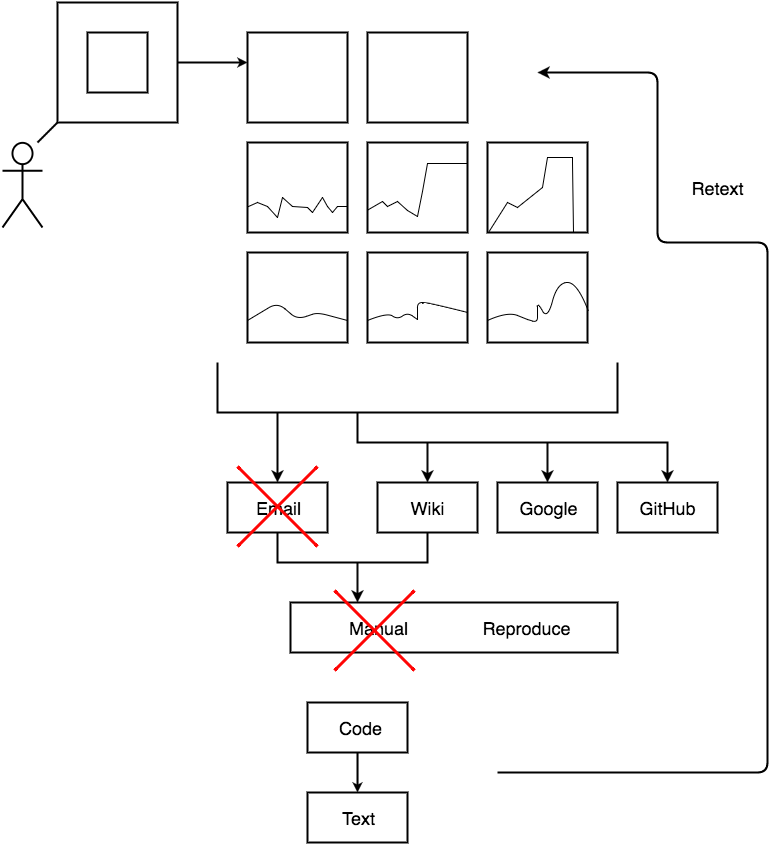

The diagram above was exported from draw.io. Its source (the exported page's mxGraphModel, read from the mxfile embedded in the PNG):
<mxGraphModel dx="790" dy="600" grid="1" gridSize="5" guides="1" tooltips="1" connect="1" arrows="1" fold="1" page="1" pageScale="1" pageWidth="826" pageHeight="1169" background="#ffffff" math="0" shadow="0">
  <root>
    <mxCell id="0" />
    <mxCell id="1" style="" parent="0" />
    <mxCell id="4c523493754d091f-71" style="edgeStyle=none;rounded=0;html=1;exitX=1;exitY=0.5;startSize=4;endSize=4;jettySize=auto;orthogonalLoop=1;strokeColor=#000000;strokeWidth=2;fontSize=18;fontColor=#000000;entryX=0.004;entryY=0.336;entryPerimeter=0;" parent="1" source="4c523493754d091f-1" target="4c523493754d091f-33" edge="1">
      <mxGeometry relative="1" as="geometry">
        <mxPoint x="240" y="160" as="targetPoint" />
      </mxGeometry>
    </mxCell>
    <mxCell id="4c523493754d091f-1" value="" style="whiteSpace=wrap;html=1;strokeColor=#000000;strokeWidth=2;fillColor=#ffffff;fontSize=18;fontColor=#000000;align=left;" parent="1" vertex="1">
      <mxGeometry x="80" y="100" width="120" height="120" as="geometry" />
    </mxCell>
    <mxCell id="4c523493754d091f-32" value="" style="whiteSpace=wrap;html=1;strokeColor=#000000;strokeWidth=2;fillColor=#ffffff;fontSize=18;fontColor=#000000;align=left;" parent="1" vertex="1">
      <mxGeometry x="110" y="130" width="60" height="60" as="geometry" />
    </mxCell>
    <mxCell id="4c523493754d091f-33" value="" style="whiteSpace=wrap;html=1;strokeColor=#000000;strokeWidth=2;fillColor=#ffffff;fontSize=18;fontColor=#000000;align=left;" parent="1" vertex="1">
      <mxGeometry x="270" y="130" width="100" height="90" as="geometry" />
    </mxCell>
    <mxCell id="4c523493754d091f-34" value="" style="whiteSpace=wrap;html=1;strokeColor=#000000;strokeWidth=2;fillColor=#ffffff;fontSize=18;fontColor=#000000;align=left;" parent="1" vertex="1">
      <mxGeometry x="390" y="130" width="100" height="90" as="geometry" />
    </mxCell>
    <mxCell id="4c523493754d091f-35" value="" style="whiteSpace=wrap;html=1;strokeColor=#000000;strokeWidth=2;fillColor=#ffffff;fontSize=18;fontColor=#000000;align=left;" parent="1" vertex="1">
      <mxGeometry x="270" y="240" width="100" height="90" as="geometry" />
    </mxCell>
    <mxCell id="4c523493754d091f-36" value="" style="whiteSpace=wrap;html=1;strokeColor=#000000;strokeWidth=2;fillColor=#ffffff;fontSize=18;fontColor=#000000;align=left;" parent="1" vertex="1">
      <mxGeometry x="390" y="240" width="100" height="90" as="geometry" />
    </mxCell>
    <mxCell id="4c523493754d091f-37" value="" style="whiteSpace=wrap;html=1;strokeColor=#000000;strokeWidth=2;fillColor=#ffffff;fontSize=18;fontColor=#000000;align=left;" parent="1" vertex="1">
      <mxGeometry x="510" y="240" width="100" height="90" as="geometry" />
    </mxCell>
    <mxCell id="4c523493754d091f-38" value="" style="whiteSpace=wrap;html=1;strokeColor=#000000;strokeWidth=2;fillColor=#ffffff;fontSize=18;fontColor=#000000;align=left;" parent="1" vertex="1">
      <mxGeometry x="270" y="350" width="100" height="90" as="geometry" />
    </mxCell>
    <mxCell id="4c523493754d091f-39" value="" style="whiteSpace=wrap;html=1;strokeColor=#000000;strokeWidth=2;fillColor=#ffffff;fontSize=18;fontColor=#000000;align=left;" parent="1" vertex="1">
      <mxGeometry x="390" y="350" width="100" height="90" as="geometry" />
    </mxCell>
    <mxCell id="4c523493754d091f-40" value="" style="whiteSpace=wrap;html=1;strokeColor=#000000;strokeWidth=2;fillColor=#ffffff;fontSize=18;fontColor=#000000;align=left;" parent="1" vertex="1">
      <mxGeometry x="510" y="350" width="100" height="90" as="geometry" />
    </mxCell>
    <mxCell id="4c523493754d091f-41" value="" style="endArrow=none;html=1;strokeColor=#000000;strokeWidth=2;fontSize=18;fontColor=#000000;rounded=0;" parent="1" edge="1">
      <mxGeometry width="50" height="50" relative="1" as="geometry">
        <mxPoint x="240" y="460" as="sourcePoint" />
        <mxPoint x="640" y="460" as="targetPoint" />
        <Array as="points">
          <mxPoint x="240" y="510" />
          <mxPoint x="640" y="510" />
        </Array>
      </mxGeometry>
    </mxCell>
    <mxCell id="4c523493754d091f-42" value="" style="whiteSpace=wrap;html=1;strokeColor=#000000;strokeWidth=2;fillColor=#ffffff;fontSize=18;fontColor=#000000;align=left;" parent="1" vertex="1">
      <mxGeometry x="250" y="580" width="100" height="50" as="geometry" />
    </mxCell>
    <mxCell id="4c523493754d091f-43" value="" style="whiteSpace=wrap;html=1;strokeColor=#000000;strokeWidth=2;fillColor=#ffffff;fontSize=18;fontColor=#000000;align=left;" parent="1" vertex="1">
      <mxGeometry x="400" y="580" width="100" height="50" as="geometry" />
    </mxCell>
    <mxCell id="4c523493754d091f-44" value="" style="whiteSpace=wrap;html=1;strokeColor=#000000;strokeWidth=2;fillColor=#ffffff;fontSize=18;fontColor=#000000;align=left;" parent="1" vertex="1">
      <mxGeometry x="520" y="580" width="100" height="50" as="geometry" />
    </mxCell>
    <mxCell id="4c523493754d091f-45" value="" style="whiteSpace=wrap;html=1;strokeColor=#000000;strokeWidth=2;fillColor=#ffffff;fontSize=18;fontColor=#000000;align=left;" parent="1" vertex="1">
      <mxGeometry x="640" y="580" width="100" height="50" as="geometry" />
    </mxCell>
    <mxCell id="4c523493754d091f-46" value="" style="endArrow=classic;html=1;strokeColor=#000000;strokeWidth=2;fontSize=18;fontColor=#000000;entryX=0.5;entryY=0;" parent="1" target="4c523493754d091f-42" edge="1">
      <mxGeometry width="50" height="50" relative="1" as="geometry">
        <mxPoint x="300" y="510" as="sourcePoint" />
        <mxPoint x="165" y="580" as="targetPoint" />
      </mxGeometry>
    </mxCell>
    <mxCell id="4c523493754d091f-47" value="" style="endArrow=classic;html=1;strokeColor=#000000;strokeWidth=2;fontSize=18;fontColor=#000000;entryX=0.5;entryY=0;rounded=0;" parent="1" target="4c523493754d091f-45" edge="1">
      <mxGeometry width="50" height="50" relative="1" as="geometry">
        <mxPoint x="380" y="510" as="sourcePoint" />
        <mxPoint x="680" y="540" as="targetPoint" />
        <Array as="points">
          <mxPoint x="380" y="540" />
          <mxPoint x="690" y="540" />
        </Array>
      </mxGeometry>
    </mxCell>
    <mxCell id="4c523493754d091f-48" value="" style="endArrow=classic;html=1;strokeColor=#000000;strokeWidth=2;fontSize=18;fontColor=#000000;" parent="1" target="4c523493754d091f-43" edge="1">
      <mxGeometry width="50" height="50" relative="1" as="geometry">
        <mxPoint x="450" y="540" as="sourcePoint" />
        <mxPoint x="500" y="750" as="targetPoint" />
      </mxGeometry>
    </mxCell>
    <mxCell id="4c523493754d091f-49" value="" style="endArrow=classic;html=1;strokeColor=#000000;strokeWidth=2;fontSize=18;fontColor=#000000;" parent="1" edge="1">
      <mxGeometry x="570" y="540" width="50" height="50" as="geometry">
        <mxPoint x="570" y="540" as="sourcePoint" />
        <mxPoint x="570" y="580" as="targetPoint" />
      </mxGeometry>
    </mxCell>
    <mxCell id="4c523493754d091f-50" value="" style="endArrow=none;html=1;strokeColor=#000000;strokeWidth=2;fontSize=18;fontColor=#000000;rounded=0;entryX=0.5;entryY=1;" parent="1" target="4c523493754d091f-43" edge="1">
      <mxGeometry x="300" y="630" width="50" height="50" as="geometry">
        <mxPoint x="300" y="630" as="sourcePoint" />
        <mxPoint x="700" y="630" as="targetPoint" />
        <Array as="points">
          <mxPoint x="300" y="660" />
          <mxPoint x="450" y="660" />
        </Array>
      </mxGeometry>
    </mxCell>
    <mxCell id="4c523493754d091f-51" value="" style="endArrow=classic;html=1;strokeColor=#000000;strokeWidth=2;fontSize=18;fontColor=#000000;" parent="1" edge="1">
      <mxGeometry x="380" y="660" width="50" height="50" as="geometry">
        <mxPoint x="380" y="660" as="sourcePoint" />
        <mxPoint x="380" y="700" as="targetPoint" />
      </mxGeometry>
    </mxCell>
    <mxCell id="4c523493754d091f-52" value="" style="whiteSpace=wrap;html=1;strokeColor=#000000;strokeWidth=2;fillColor=#ffffff;fontSize=18;fontColor=#000000;align=left;" parent="1" vertex="1">
      <mxGeometry x="313" y="700" width="327" height="50" as="geometry" />
    </mxCell>
    <mxCell id="4c523493754d091f-55" style="edgeStyle=none;rounded=0;html=1;exitX=0.5;exitY=1;entryX=0.5;entryY=0;startSize=4;endSize=4;jettySize=auto;orthogonalLoop=1;strokeColor=#000000;strokeWidth=2;fontSize=18;fontColor=#000000;" parent="1" source="4c523493754d091f-53" target="4c523493754d091f-54" edge="1">
      <mxGeometry relative="1" as="geometry" />
    </mxCell>
    <mxCell id="4c523493754d091f-53" value="" style="whiteSpace=wrap;html=1;strokeColor=#000000;strokeWidth=2;fillColor=#ffffff;fontSize=18;fontColor=#000000;align=left;" parent="1" vertex="1">
      <mxGeometry x="330" y="800" width="100" height="50" as="geometry" />
    </mxCell>
    <mxCell id="4c523493754d091f-54" value="" style="whiteSpace=wrap;html=1;strokeColor=#000000;strokeWidth=2;fillColor=#ffffff;fontSize=18;fontColor=#000000;align=left;" parent="1" vertex="1">
      <mxGeometry x="330" y="890" width="100" height="50" as="geometry" />
    </mxCell>
    <mxCell id="4c523493754d091f-56" value="" style="endArrow=classic;html=1;strokeColor=#000000;strokeWidth=2;fontSize=18;fontColor=#000000;" parent="1" edge="1">
      <mxGeometry width="50" height="50" relative="1" as="geometry">
        <mxPoint x="520" y="870" as="sourcePoint" />
        <mxPoint x="560" y="170" as="targetPoint" />
        <Array as="points">
          <mxPoint x="790" y="870" />
          <mxPoint x="790" y="340" />
          <mxPoint x="680" y="340" />
          <mxPoint x="680" y="170" />
        </Array>
      </mxGeometry>
    </mxCell>
    <mxCell id="4c523493754d091f-57" value="" style="shape=umlActor;verticalLabelPosition=bottom;labelBackgroundColor=#ffffff;verticalAlign=top;html=1;strokeColor=#000000;strokeWidth=2;fillColor=#ffffff;fontSize=18;fontColor=#000000;align=left;" parent="1" vertex="1">
      <mxGeometry x="25" y="240" width="40" height="85" as="geometry" />
    </mxCell>
    <mxCell id="4c523493754d091f-72" value="Wiki" style="text;html=1;strokeColor=none;fillColor=none;align=center;verticalAlign=middle;whiteSpace=wrap;overflow=hidden;fontSize=18;fontColor=#000000;" parent="1" vertex="1">
      <mxGeometry x="410" y="590" width="80" height="30" as="geometry" />
    </mxCell>
    <mxCell id="4c523493754d091f-92" value="" style="endArrow=none;html=1;strokeColor=#000000;strokeWidth=2;fontSize=18;fontColor=#000000;" parent="1" edge="1">
      <mxGeometry width="50" height="50" relative="1" as="geometry">
        <mxPoint x="60" y="240" as="sourcePoint" />
        <mxPoint x="80" y="220" as="targetPoint" />
      </mxGeometry>
    </mxCell>
    <mxCell id="4c523493754d091f-58" value="Untitled Layer" style="locked=1;" parent="0" />
    <mxCell id="4c523493754d091f-59" value="Text" style="text;html=1;strokeColor=none;fillColor=none;align=center;verticalAlign=middle;whiteSpace=wrap;overflow=hidden;fontSize=18;fontColor=#000000;" parent="4c523493754d091f-58" vertex="1">
      <mxGeometry x="360" y="900" width="40" height="30" as="geometry" />
    </mxCell>
    <mxCell id="4c523493754d091f-60" value="Code" style="text;html=1;strokeColor=none;fillColor=none;align=center;verticalAlign=middle;whiteSpace=wrap;overflow=hidden;fontSize=18;fontColor=#000000;" parent="4c523493754d091f-58" vertex="1">
      <mxGeometry x="357" y="810" width="50" height="30" as="geometry" />
    </mxCell>
    <mxCell id="4c523493754d091f-61" value="Manual" style="text;html=1;strokeColor=none;fillColor=none;align=center;verticalAlign=middle;whiteSpace=wrap;overflow=hidden;fontSize=18;fontColor=#000000;" parent="4c523493754d091f-58" vertex="1">
      <mxGeometry x="311" y="710" width="178" height="30" as="geometry" />
    </mxCell>
    <mxCell id="4c523493754d091f-62" value="Reproduce" style="text;html=1;strokeColor=none;fillColor=none;align=center;verticalAlign=middle;whiteSpace=wrap;overflow=hidden;fontSize=18;fontColor=#000000;" parent="4c523493754d091f-58" vertex="1">
      <mxGeometry x="460" y="710" width="178" height="30" as="geometry" />
    </mxCell>
    <mxCell id="4c523493754d091f-65" value="Email" style="text;html=1;strokeColor=none;fillColor=none;align=center;verticalAlign=middle;whiteSpace=wrap;overflow=hidden;fontSize=18;fontColor=#000000;" parent="4c523493754d091f-58" vertex="1">
      <mxGeometry x="260" y="590" width="80" height="30" as="geometry" />
    </mxCell>
    <mxCell id="4c523493754d091f-66" value="Google" style="text;html=1;strokeColor=none;fillColor=none;align=center;verticalAlign=middle;whiteSpace=wrap;overflow=hidden;fontSize=18;fontColor=#000000;" parent="4c523493754d091f-58" vertex="1">
      <mxGeometry x="531" y="590" width="80" height="30" as="geometry" />
    </mxCell>
    <mxCell id="4c523493754d091f-68" value="GitHub" style="text;html=1;strokeColor=none;fillColor=none;align=center;verticalAlign=middle;whiteSpace=wrap;overflow=hidden;fontSize=18;fontColor=#000000;" parent="4c523493754d091f-58" vertex="1">
      <mxGeometry x="650" y="590" width="80" height="30" as="geometry" />
    </mxCell>
    <mxCell id="4c523493754d091f-69" value="Retext" style="text;html=1;strokeColor=none;fillColor=none;align=center;verticalAlign=middle;whiteSpace=wrap;overflow=hidden;fontSize=18;fontColor=#000000;rotation=0;" parent="4c523493754d091f-58" vertex="1">
      <mxGeometry x="700" y="270" width="80" height="30" as="geometry" />
    </mxCell>
    <mxCell id="4c523493754d091f-73" value="Untitled Layer" style="locked=1;" parent="0" />
    <mxCell id="4c523493754d091f-74" value="" style="endArrow=none;html=1;strokeColor=#FF0505;strokeWidth=3;fontSize=18;fontColor=#000000;" parent="4c523493754d091f-73" edge="1">
      <mxGeometry width="50" height="50" relative="1" as="geometry">
        <mxPoint x="260" y="644" as="sourcePoint" />
        <mxPoint x="340" y="564" as="targetPoint" />
      </mxGeometry>
    </mxCell>
    <mxCell id="4c523493754d091f-75" value="" style="endArrow=none;html=1;strokeColor=#FF0505;strokeWidth=3;fontSize=18;fontColor=#000000;" parent="4c523493754d091f-73" edge="1">
      <mxGeometry x="280" y="589" width="50" height="50" as="geometry">
        <mxPoint x="340" y="644" as="sourcePoint" />
        <mxPoint x="260" y="564" as="targetPoint" />
      </mxGeometry>
    </mxCell>
    <mxCell id="4c523493754d091f-76" value="" style="endArrow=none;html=1;strokeColor=#FF0505;strokeWidth=3;fontSize=18;fontColor=#000000;" parent="4c523493754d091f-73" edge="1">
      <mxGeometry x="357" y="688" width="50" height="50" as="geometry">
        <mxPoint x="357" y="768" as="sourcePoint" />
        <mxPoint x="437" y="688" as="targetPoint" />
      </mxGeometry>
    </mxCell>
    <mxCell id="4c523493754d091f-77" value="" style="endArrow=none;html=1;strokeColor=#FF0505;strokeWidth=3;fontSize=18;fontColor=#000000;" parent="4c523493754d091f-73" edge="1">
      <mxGeometry x="377" y="713" width="50" height="50" as="geometry">
        <mxPoint x="437" y="768" as="sourcePoint" />
        <mxPoint x="357" y="688" as="targetPoint" />
      </mxGeometry>
    </mxCell>
    <mxCell id="4c523493754d091f-78" value="" style="endArrow=none;html=1;strokeColor=#000000;strokeWidth=1;fontSize=18;fontColor=#000000;exitX=0;exitY=0.75;entryX=1;entryY=0.75;" parent="4c523493754d091f-73" source="4c523493754d091f-38" target="4c523493754d091f-38" edge="1">
      <mxGeometry width="50" height="50" relative="1" as="geometry">
        <mxPoint x="210" y="380" as="sourcePoint" />
        <mxPoint x="330" y="417" as="targetPoint" />
        <Array as="points">
          <mxPoint x="300" y="400" />
          <mxPoint x="320" y="417" />
          <mxPoint x="340" y="410" />
        </Array>
      </mxGeometry>
    </mxCell>
    <mxCell id="4c523493754d091f-79" value="" style="endArrow=none;html=1;strokeColor=#000000;strokeWidth=1;fontSize=18;fontColor=#000000;exitX=0;exitY=0.75;entryX=0.996;entryY=0.669;entryPerimeter=0;curved=1;" parent="4c523493754d091f-73" source="4c523493754d091f-39" target="4c523493754d091f-39" edge="1">
      <mxGeometry width="50" height="50" relative="1" as="geometry">
        <mxPoint x="410" y="410" as="sourcePoint" />
        <mxPoint x="470" y="395" as="targetPoint" />
        <Array as="points">
          <mxPoint x="410" y="410" />
          <mxPoint x="420" y="417" />
          <mxPoint x="430" y="410" />
          <mxPoint x="440" y="417" />
          <mxPoint x="440" y="417" />
          <mxPoint x="440" y="417" />
          <mxPoint x="440" y="410" />
          <mxPoint x="440" y="400" />
          <mxPoint x="450" y="400" />
        </Array>
      </mxGeometry>
    </mxCell>
    <mxCell id="4c523493754d091f-80" value="" style="endArrow=none;html=1;strokeColor=#000000;strokeWidth=1;fontSize=18;fontColor=#000000;exitX=0;exitY=0.75;entryX=1.008;entryY=0.66;entryPerimeter=0;curved=1;" parent="4c523493754d091f-73" source="4c523493754d091f-40" target="4c523493754d091f-40" edge="1">
      <mxGeometry width="50" height="50" relative="1" as="geometry">
        <mxPoint x="520" y="420" as="sourcePoint" />
        <mxPoint x="600" y="410" as="targetPoint" />
        <Array as="points">
          <mxPoint x="530" y="409" />
          <mxPoint x="550" y="417" />
          <mxPoint x="550" y="417" />
          <mxPoint x="550" y="417" />
          <mxPoint x="550" y="417" />
          <mxPoint x="560" y="420" />
          <mxPoint x="560" y="409" />
          <mxPoint x="560" y="409" />
          <mxPoint x="560" y="400" />
          <mxPoint x="570" y="417" />
          <mxPoint x="580" y="380" />
          <mxPoint x="600" y="380" />
        </Array>
      </mxGeometry>
    </mxCell>
    <mxCell id="4c523493754d091f-88" value="" style="endArrow=none;html=1;strokeColor=#000000;strokeWidth=1;fontSize=18;fontColor=#000000;rounded=0;exitX=0.003;exitY=0.711;exitPerimeter=0;entryX=1;entryY=0.193;entryPerimeter=0;" parent="4c523493754d091f-73" edge="1">
      <mxGeometry width="50" height="50" relative="1" as="geometry">
        <mxPoint x="390" y="307.66666666666674" as="sourcePoint" />
        <mxPoint x="490" y="261" as="targetPoint" />
        <Array as="points">
          <mxPoint x="405" y="299" />
          <mxPoint x="410" y="304" />
          <mxPoint x="420" y="299" />
          <mxPoint x="430" y="308" />
          <mxPoint x="440" y="314" />
          <mxPoint x="445" y="289" />
          <mxPoint x="450" y="261" />
        </Array>
      </mxGeometry>
    </mxCell>
    <mxCell id="4c523493754d091f-89" value="" style="endArrow=none;html=1;strokeColor=#000000;strokeWidth=1;fontSize=18;fontColor=#000000;rounded=0;exitX=0.008;exitY=0.997;exitPerimeter=0;entryX=0.855;entryY=1.002;entryPerimeter=0;" parent="4c523493754d091f-73" source="4c523493754d091f-37" target="4c523493754d091f-37" edge="1">
      <mxGeometry width="50" height="50" relative="1" as="geometry">
        <mxPoint x="540" y="305" as="sourcePoint" />
        <mxPoint x="595" y="325" as="targetPoint" />
        <Array as="points">
          <mxPoint x="530" y="300" />
          <mxPoint x="540" y="305" />
          <mxPoint x="565" y="285" />
          <mxPoint x="570" y="255" />
          <mxPoint x="595" y="255" />
          <mxPoint x="595" y="260" />
        </Array>
      </mxGeometry>
    </mxCell>
    <mxCell id="4c523493754d091f-90" value="" style="endArrow=none;html=1;strokeColor=#000000;strokeWidth=1;fontSize=18;fontColor=#000000;exitX=0.012;exitY=0.706;exitPerimeter=0;rounded=0;entryX=1;entryY=0.711;entryPerimeter=0;" parent="4c523493754d091f-73" source="4c523493754d091f-35" target="4c523493754d091f-35" edge="1">
      <mxGeometry width="50" height="50" relative="1" as="geometry">
        <mxPoint x="295" y="300" as="sourcePoint" />
        <mxPoint x="365" y="310" as="targetPoint" />
        <Array as="points">
          <mxPoint x="280" y="300" />
          <mxPoint x="290" y="304" />
          <mxPoint x="300" y="315" />
          <mxPoint x="305" y="295" />
          <mxPoint x="315" y="304" />
          <mxPoint x="330" y="305" />
          <mxPoint x="335" y="310" />
          <mxPoint x="345" y="295" />
          <mxPoint x="350" y="304" />
          <mxPoint x="355" y="310" />
          <mxPoint x="360" y="304" />
        </Array>
      </mxGeometry>
    </mxCell>
  </root>
</mxGraphModel>